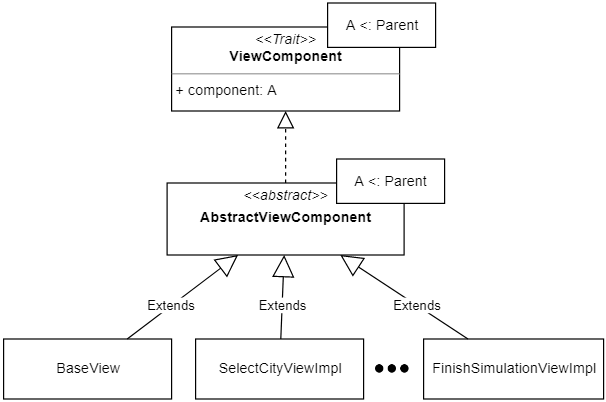

The diagram above was exported from draw.io. Its source (the exported page's mxGraphModel, read from the mxfile embedded in the PNG):
<mxGraphModel dx="1865" dy="-641" grid="1" gridSize="10" guides="1" tooltips="1" connect="1" arrows="1" fold="1" page="1" pageScale="1" pageWidth="827" pageHeight="1169" math="0" shadow="0">
  <root>
    <mxCell id="0" />
    <mxCell id="1" parent="0" />
    <mxCell id="2" value="&lt;p style=&quot;margin:0px;margin-top:4px;text-align:center;&quot;&gt;&lt;i&gt;&amp;lt;&amp;lt;Trait&amp;gt;&amp;gt;&lt;/i&gt;&lt;br&gt;&lt;b&gt;ViewComponent&lt;/b&gt;&lt;br&gt;&lt;/p&gt;&lt;hr size=&quot;1&quot;&gt;&amp;nbsp;+ component: A&lt;br&gt;&lt;div&gt;&lt;br&gt;&lt;/div&gt;" style="verticalAlign=top;align=left;overflow=fill;fontSize=12;fontFamily=Helvetica;html=1;fillColor=default;" vertex="1" parent="1">
      <mxGeometry x="-595.5" y="1670" width="190" height="70" as="geometry" />
    </mxCell>
    <mxCell id="3" value="A &amp;lt;: Parent" style="html=1;" vertex="1" parent="1">
      <mxGeometry x="-465.5" y="1650" width="90" height="37" as="geometry" />
    </mxCell>
    <mxCell id="4" value="&lt;p style=&quot;margin:0px;margin-top:4px;text-align:center;&quot;&gt;&lt;i style=&quot;background-color: initial;&quot;&gt;&amp;lt;&amp;lt;abstract&amp;gt;&amp;gt;&lt;/i&gt;&lt;br&gt;&lt;/p&gt;&lt;p style=&quot;margin:0px;margin-top:4px;text-align:center;&quot;&gt;&lt;b&gt;AbstractViewComponent&lt;/b&gt;&lt;br&gt;&lt;/p&gt;" style="verticalAlign=top;align=left;overflow=fill;fontSize=12;fontFamily=Helvetica;html=1;fillColor=default;" vertex="1" parent="1">
      <mxGeometry x="-599.25" y="1800" width="197.5" height="60" as="geometry" />
    </mxCell>
    <mxCell id="5" value="" style="endArrow=block;dashed=1;endFill=0;endSize=12;html=1;rounded=0;" edge="1" source="4" target="2" parent="1">
      <mxGeometry width="160" relative="1" as="geometry">
        <mxPoint x="-41.75" y="1700" as="sourcePoint" />
        <mxPoint x="-41.75" y="1570" as="targetPoint" />
      </mxGeometry>
    </mxCell>
    <mxCell id="6" value="SelectCityViewImpl" style="html=1;" vertex="1" parent="1">
      <mxGeometry x="-575.5" y="1930" width="140" height="50" as="geometry" />
    </mxCell>
    <mxCell id="7" value="&lt;div&gt;Extends&lt;/div&gt;" style="endArrow=block;endSize=16;endFill=0;html=1;rounded=0;" edge="1" source="6" target="4" parent="1">
      <mxGeometry x="-0.2" width="160" relative="1" as="geometry">
        <mxPoint x="-269.25" y="1929" as="sourcePoint" />
        <mxPoint x="-269.25" y="1879" as="targetPoint" />
        <mxPoint as="offset" />
      </mxGeometry>
    </mxCell>
    <mxCell id="8" value="" style="shape=image;html=1;verticalAlign=top;verticalLabelPosition=bottom;labelBackgroundColor=#ffffff;imageAspect=0;aspect=fixed;image=https://cdn4.iconfinder.com/data/icons/essential-app-1/16/dot-more-menu-hide-128.png" vertex="1" parent="1">
      <mxGeometry x="-425.5" y="1941" width="28" height="28" as="geometry" />
    </mxCell>
    <mxCell id="9" value="FinishSimulationViewImpl" style="html=1;" vertex="1" parent="1">
      <mxGeometry x="-385.5" y="1930" width="150" height="50" as="geometry" />
    </mxCell>
    <mxCell id="10" value="&lt;div&gt;Extends&lt;/div&gt;" style="endArrow=block;endSize=16;endFill=0;html=1;rounded=0;" edge="1" source="9" target="4" parent="1">
      <mxGeometry x="-0.2" width="160" relative="1" as="geometry">
        <mxPoint x="70.75" y="1973" as="sourcePoint" />
        <mxPoint x="-293.4000000000001" y="1860" as="targetPoint" />
        <mxPoint as="offset" />
      </mxGeometry>
    </mxCell>
    <mxCell id="11" value="A &amp;lt;: Parent" style="html=1;" vertex="1" parent="1">
      <mxGeometry x="-458" y="1780" width="90" height="37" as="geometry" />
    </mxCell>
    <mxCell id="12" value="BaseView" style="html=1;" vertex="1" parent="1">
      <mxGeometry x="-735.5" y="1930" width="140" height="50" as="geometry" />
    </mxCell>
    <mxCell id="13" value="&lt;div&gt;Extends&lt;/div&gt;" style="endArrow=block;endSize=16;endFill=0;html=1;rounded=0;" edge="1" source="12" target="4" parent="1">
      <mxGeometry x="-0.2" width="160" relative="1" as="geometry">
        <mxPoint x="-429.25" y="1929" as="sourcePoint" />
        <mxPoint x="-697.7" y="1860" as="targetPoint" />
        <mxPoint as="offset" />
      </mxGeometry>
    </mxCell>
  </root>
</mxGraphModel>